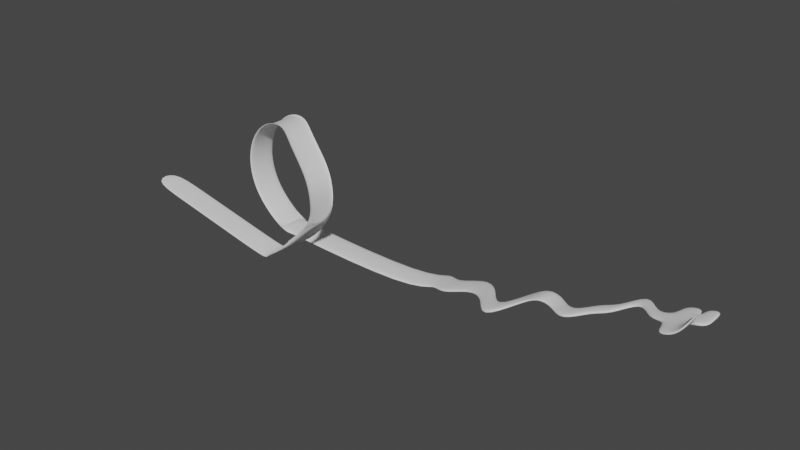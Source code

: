 # Source: deathloop1.blend  (saved by Blender 2.92.15; exported with 4.5.12 LTS)
import bpy
from mathutils import Matrix  # noqa: F401  (used for matrix-valued properties, if any)

bpy.ops.wm.read_factory_settings(use_empty=True)
scene = bpy.context.scene
scene.name = 'Scene'

# ---- collections
col_collection = bpy.data.collections.new('Collection'); scene.collection.children.link(col_collection)

# ---- world
world_world = bpy.data.worlds.new('World'); scene.world = world_world
world_world.use_nodes = True; world_world.node_tree.nodes.clear()
_N = world_world.node_tree.nodes; _L = world_world.node_tree.links
n0 = _N.new('ShaderNodeOutputWorld'); n0.name = 'World Output'; n0.location = (300, 300)
n1 = _N.new('ShaderNodeBackground'); n1.name = 'Background'; n1.location = (10, 300)
n1.inputs[0].default_value = (0.05088, 0.05088, 0.05088, 1.0)
_L.new(n1.outputs[0], n0.inputs[0])
n0.is_active_output = True
world_world.color = (0.05088, 0.05088, 0.05088)
world_world.use_sun_shadow = False
world_world.sun_shadow_jitter_overblur = 0.0

# ---- meshes
me_cube = bpy.data.meshes.new('Cube')
me_cube.from_pydata([(3.189, -1.634, -3.183), (5.217, -1.532, -1.0), (1.837, -3.634, -3.183), (5.217, -3.532, -1.0), (5.28, -1.367, 0.697), (5.284, -3.367, 0.6979), (4.633, -1.153, 2.267), (4.64, -3.153, 2.27), (2.04, -0.1627, 3.425), (2.05, -2.163, 3.433), (0.4289, 0.8046, 3.963), (0.4389, -1.195, 3.975), (-1.26, 1.027, 3.782), (-1.251, -0.9729, 3.798), (-2.72, 1.172, 2.916), (-2.715, -0.8278, 2.934), (-3.688, 1.249, 1.52), (-3.687, -0.7512, 1.54), (-3.989, 1.315, -0.1512), (-3.991, -0.6853, -0.1314), (-3.567, 1.406, -1.796), (-3.573, -0.5938, -1.778), (-2.499, 1.5, -3.117), (-2.508, -0.4999, -3.103), (-0.9792, 1.335, -3.874), (-0.9894, -0.6653, -3.864), (0.718, 0.9852, -3.931), (0.7089, -1.015, -3.925), (-0.9814, -0.6645, -3.64), (-0.9713, 1.335, -3.65), (0.7168, -1.014, -3.701), (0.726, 0.986, -3.707), (11.8, -1.067, -4.317), (11.81, 0.9332, -4.32), (11.75, -1.066, -4.098), (11.76, 0.934, -4.101), (3.117, -1.634, -3.116), (5.145, -1.532, -0.9333), (3.117, -3.634, -3.116), (5.145, -3.532, -0.9333), (0.7995, -1.634, -4.3), (0.7995, -3.634, -4.3), (0.7277, -1.634, -4.233), (0.7277, -3.634, -4.233), (0.5782, -1.634, -4.504), (0.5782, -3.634, -4.504), (0.5971, -1.634, -4.408), (0.5971, -3.634, -4.408), (-2.872, -1.634, -3.825), (-2.872, -3.634, -3.825), (-2.853, -1.634, -3.728), (-2.853, -3.634, -3.728), (-8.591, -1.634, -2.698), (-8.591, -3.634, -2.698), (-8.572, -1.634, -2.602), (-8.572, -3.634, -2.602), (-11.67, -1.634, -2.091), (-11.67, -3.634, -2.091), (-11.65, -1.634, -1.995), (-11.65, -3.634, -1.995), (30.23, -0.5965, -0.1473), (30.24, 0.2858, -0.1506), (30.18, -0.5961, 0.0713), (30.19, 0.2862, 0.06796), (13.02, 1.972, -4.046), (13.01, 0.04579, -4.043), (12.96, 0.04662, -3.824), (12.97, 1.973, -3.828), (14.2, 0.8491, -3.778), (14.19, -1.006, -3.775), (14.14, -1.005, -3.556), (14.15, 0.8499, -3.56), (16.05, 1.725, -3.361), (16.04, -0.01804, -3.358), (15.99, -0.01729, -3.14), (16.0, 1.726, -3.143), (17.67, 0.7272, -2.993), (17.66, -0.9172, -2.99), (17.61, -0.9165, -2.771), (17.62, 0.7279, -2.775), (19.25, -1.727, -2.636), (19.24, -3.276, -2.633), (19.19, -3.275, -2.414), (19.2, -1.726, -2.418), (20.44, 0.63, -2.368), (20.43, -0.8466, -2.364), (20.38, -0.8459, -2.146), (20.39, 0.6306, -2.149), (21.76, 0.5835, -1.583), (21.75, -0.8128, -1.58), (21.7, -0.8122, -1.362), (21.71, 0.5841, -1.365), (22.82, 0.5465, -1.829), (22.81, -0.7859, -1.826), (22.76, -0.7853, -1.608), (22.77, 0.547, -1.611), (24.26, -0.9158, -1.502), (24.25, -2.16, -1.499), (24.2, -2.16, -1.28), (24.21, -0.9152, -1.284), (25.53, 0.4511, -1.215), (25.52, -0.7166, -1.212), (25.47, -0.7161, -0.9931), (25.48, 0.4516, -0.9965), (26.69, 0.4105, -0.9542), (26.68, -0.6872, -0.9508), (26.63, -0.6867, -0.7323), (26.64, 0.411, -0.7356), (27.71, 2.317, -0.7233), (27.7, 1.281, -0.7199), (27.65, 1.282, -0.5014), (27.66, 2.317, -0.5047), (29.07, 0.3269, -0.4156), (29.06, -0.6264, -0.4123), (29.01, -0.626, -0.1937), (29.02, 0.3273, -0.1971), (31.64, -0.6119, 0.1721), (31.65, 0.2704, 0.1688), (31.59, -0.6115, 0.3907), (31.6, 0.2707, 0.3874), (30.25, 1.399, -0.1498), (30.2, 1.4, 0.06875), (31.66, 1.384, 0.1696), (31.61, 1.384, 0.3882), (30.16, -2.109, 0.07023), (30.21, -2.109, -0.1483), (31.58, -2.124, 0.3896), (31.63, -2.124, 0.1711), (32.73, -0.6238, 0.4178), (32.74, 0.2585, 0.4145), (32.68, -0.6234, 0.6364), (32.69, 0.2589, 0.633), (31.66, 1.319, 0.1695), (31.61, 1.319, 0.3881), (32.75, 1.307, 0.4152), (32.7, 1.307, 0.6338), (32.08, -0.2131, 1.24), (32.13, -0.2135, 1.022), (32.06, -1.726, 1.239), (32.11, -1.726, 1.021), (5.094, -3.532, -0.9952), (5.094, -1.532, -0.9952), (5.163, -3.368, 0.6784), (5.16, -1.368, 0.6737), (4.536, -3.153, 2.206), (4.534, -1.153, 2.193), (1.979, -2.163, 3.332), (1.984, -0.1634, 3.316), (0.4203, -1.196, 3.853), (0.4216, 0.8038, 3.84), (-1.214, -0.9736, 3.68), (-1.219, 1.026, 3.666), (-2.632, -0.8284, 2.843), (-2.636, 1.172, 2.826), (-3.574, -0.7516, 1.492), (-3.574, 1.248, 1.474), (-3.869, -0.6854, -0.128), (-3.866, 1.315, -0.1459), (-3.463, -0.5937, -1.724), (-3.457, 1.406, -1.74), (-2.432, -0.4996, -3.007), (-2.422, 1.5, -3.021), (-0.9344, -0.6649, -3.754), (-0.9243, 1.335, -3.764)], [], [(0, 2, 41, 40), (9, 11, 148, 146), (24, 22, 161, 163), (14, 12, 151, 153), (4, 1, 141, 143), (23, 25, 162, 160), (13, 15, 152, 150), (3, 5, 142, 140), (18, 16, 155, 157), (8, 6, 145, 147), (25, 24, 163, 162), (17, 19, 156, 154), (27, 26, 33, 32), (29, 28, 30, 31), (25, 27, 30, 28), (24, 25, 28, 29), (26, 24, 29, 31), (113, 112, 61, 60), (26, 31, 35, 33), (30, 27, 32, 34), (31, 30, 34, 35), (37, 36, 38, 39), (1, 0, 36, 37), (3, 1, 37, 39), (2, 3, 39, 38), (41, 43, 47, 45), (2, 38, 43, 41), (38, 36, 42, 43), (36, 0, 40, 42), (46, 44, 48, 50), (40, 41, 45, 44), (42, 40, 44, 46), (43, 42, 46, 47), (51, 50, 54, 55), (47, 46, 50, 51), (45, 47, 51, 49), (44, 45, 49, 48), (53, 55, 59, 57), (49, 51, 55, 53), (48, 49, 53, 52), (50, 48, 52, 54), (56, 57, 59, 58), (52, 53, 57, 56), (54, 52, 56, 58), (55, 54, 58, 59), (63, 119, 123, 121), (114, 113, 60, 62), (115, 114, 62, 63), (112, 115, 63, 61), (33, 35, 67, 64), (35, 34, 66, 67), (34, 32, 65, 66), (32, 33, 64, 65), (64, 67, 71, 68), (67, 66, 70, 71), (66, 65, 69, 70), (65, 64, 68, 69), (68, 71, 75, 72), (71, 70, 74, 75), (70, 69, 73, 74), (69, 68, 72, 73), (72, 75, 79, 76), (75, 74, 78, 79), (74, 73, 77, 78), (73, 72, 76, 77), (76, 79, 83, 80), (79, 78, 82, 83), (78, 77, 81, 82), (77, 76, 80, 81), (80, 83, 87, 84), (83, 82, 86, 87), (82, 81, 85, 86), (81, 80, 84, 85), (84, 87, 91, 88), (87, 86, 90, 91), (86, 85, 89, 90), (85, 84, 88, 89), (88, 91, 95, 92), (91, 90, 94, 95), (90, 89, 93, 94), (89, 88, 92, 93), (92, 95, 99, 96), (95, 94, 98, 99), (94, 93, 97, 98), (93, 92, 96, 97), (96, 99, 103, 100), (99, 98, 102, 103), (98, 97, 101, 102), (97, 96, 100, 101), (100, 103, 107, 104), (103, 102, 106, 107), (102, 101, 105, 106), (101, 100, 104, 105), (104, 107, 111, 108), (107, 106, 110, 111), (106, 105, 109, 110), (105, 104, 108, 109), (108, 111, 115, 112), (111, 110, 114, 115), (110, 109, 113, 114), (109, 108, 112, 113), (119, 131, 135, 133), (60, 61, 117, 116), (60, 116, 127, 125), (63, 62, 118, 119), (120, 121, 123, 122), (119, 117, 122, 123), (61, 63, 121, 120), (117, 61, 120, 122), (124, 125, 127, 126), (118, 62, 124, 126), (126, 127, 139, 138), (62, 60, 125, 124), (128, 129, 131, 130), (116, 117, 129, 128), (118, 116, 128, 130), (119, 118, 130, 131), (132, 133, 135, 134), (131, 129, 134, 135), (117, 119, 133, 132), (129, 117, 132, 134), (137, 136, 138, 139), (127, 116, 137, 139), (116, 118, 136, 137), (118, 126, 138, 136), (141, 140, 142, 143), (143, 142, 144, 145), (145, 144, 146, 147), (147, 146, 148, 149), (149, 148, 150, 151), (151, 150, 152, 153), (153, 152, 154, 155), (155, 154, 156, 157), (157, 156, 158, 159), (159, 158, 160, 161), (161, 160, 162, 163), (19, 21, 158, 156), (10, 8, 147, 149), (20, 18, 157, 159), (5, 7, 144, 142), (15, 17, 154, 152), (6, 4, 143, 145), (16, 14, 153, 155), (11, 13, 150, 148), (21, 23, 160, 158), (1, 3, 140, 141), (12, 10, 149, 151), (22, 20, 159, 161), (7, 9, 146, 144)])
me_cube.polygons.foreach_set('use_smooth', [True] * 149)
_uv = me_cube.uv_layers.new(name='UVMap')
_uv.uv.foreach_set('vector', [0.0, 0.0, 0.0, 0.0, 0.0, 0.0, 0.0, 0.0, 0.0, 0.0, 0.0, 0.0, 0.0, 0.0, 0.0, 0.0, 0.0, 0.0, 0.0, 0.0, 0.0, 0.0, 0.0, 0.0, 0.0, 0.0, 0.0, 0.0, 0.0, 0.0, 0.0, 0.0, 0.0, 0.0, 0.0, 0.0, 0.0, 0.0, 0.0, 0.0, 0.0, 0.0, 0.0, 0.0, 0.0, 0.0, 0.0, 0.0, 0.0, 0.0, 0.0, 0.0, 0.0, 0.0, 0.0, 0.0, 0.0, 0.0, 0.0, 0.0, 0.0, 0.0, 0.0, 0.0, 0.0, 0.0, 0.0, 0.0, 0.0, 0.0, 0.0, 0.0, 0.0, 0.0, 0.0, 0.0, 0.0, 0.0, 0.0, 0.0, 0.375, 0.75, 0.375, 0.5, 0.375, 0.5, 0.375, 0.75, 0.0, 0.0, 0.0, 0.0, 0.0, 0.0, 0.0, 0.0, 0.0, 0.0, 0.0, 0.0, 0.0, 0.0, 0.0, 0.0, 0.375, 0.5, 0.375, 0.75, 0.375, 0.75, 0.375, 0.5, 0.0, 0.0, 0.0, 0.0, 0.0, 0.0, 0.0, 0.0, 0.375, 0.5, 0.375, 0.75, 0.375, 0.75, 0.375, 0.5, 0.0, 0.0, 0.0, 0.0, 0.0, 0.0, 0.0, 0.0, 0.0, 0.0, 0.0, 0.0, 0.0, 0.0, 0.0, 0.0, 0.0, 0.0, 0.0, 0.0, 0.0, 0.0, 0.0, 0.0, 0.0, 0.0, 0.0, 0.0, 0.0, 0.0, 0.0, 0.0, 0.375, 0.5, 0.375, 0.75, 0.375, 0.75, 0.375, 0.5, 0.375, 0.5, 0.625, 0.5, 0.625, 0.75, 0.375, 0.75, 0.0, 0.0, 0.0, 0.0, 0.0, 0.0, 0.0, 0.0, 0.375, 0.75, 0.375, 0.5, 0.375, 0.5, 0.375, 0.75, 0.0, 0.0, 0.0, 0.0, 0.0, 0.0, 0.0, 0.0, 0.0, 0.0, 0.0, 0.0, 0.0, 0.0, 0.0, 0.0, 0.0, 0.0, 0.0, 0.0, 0.0, 0.0, 0.0, 0.0, 0.625, 0.75, 0.625, 0.5, 0.625, 0.5, 0.625, 0.75, 0.0, 0.0, 0.0, 0.0, 0.0, 0.0, 0.0, 0.0, 0.0, 0.0, 0.0, 0.0, 0.0, 0.0, 0.0, 0.0, 0.0, 0.0, 0.0, 0.0, 0.0, 0.0, 0.0, 0.0, 0.0, 0.0, 0.0, 0.0, 0.0, 0.0, 0.0, 0.0, 0.625, 0.75, 0.625, 0.5, 0.625, 0.5, 0.625, 0.75, 0.625, 0.75, 0.625, 0.5, 0.625, 0.5, 0.625, 0.75, 0.625, 0.75, 0.625, 0.5, 0.625, 0.5, 0.625, 0.75, 0.0, 0.0, 0.0, 0.0, 0.0, 0.0, 0.0, 0.0, 0.0, 0.0, 0.0, 0.0, 0.0, 0.0, 0.0, 0.0, 0.0, 0.0, 0.0, 0.0, 0.0, 0.0, 0.0, 0.0, 0.0, 0.0, 0.0, 0.0, 0.0, 0.0, 0.0, 0.0, 0.0, 0.0, 0.0, 0.0, 0.0, 0.0, 0.0, 0.0, 0.0, 0.0, 0.0, 0.0, 0.0, 0.0, 0.0, 0.0, 0.0, 0.0, 0.0, 0.0, 0.0, 0.0, 0.0, 0.0, 0.0, 0.0, 0.0, 0.0, 0.0, 0.0, 0.0, 0.0, 0.0, 0.0, 0.0, 0.0, 0.0, 0.0, 0.0, 0.0, 0.625, 0.75, 0.625, 0.5, 0.625, 0.5, 0.625, 0.75, 0.375, 0.5, 0.375, 0.5, 0.375, 0.5, 0.375, 0.5, 0.0, 0.0, 0.0, 0.0, 0.0, 0.0, 0.0, 0.0, 0.375, 0.5, 0.375, 0.75, 0.375, 0.75, 0.375, 0.5, 0.0, 0.0, 0.0, 0.0, 0.0, 0.0, 0.0, 0.0, 0.0, 0.0, 0.0, 0.0, 0.0, 0.0, 0.0, 0.0, 0.375, 0.5, 0.375, 0.75, 0.375, 0.75, 0.375, 0.5, 0.0, 0.0, 0.0, 0.0, 0.0, 0.0, 0.0, 0.0, 0.0, 0.0, 0.0, 0.0, 0.0, 0.0, 0.0, 0.0, 0.0, 0.0, 0.0, 0.0, 0.0, 0.0, 0.0, 0.0, 0.375, 0.5, 0.375, 0.75, 0.375, 0.75, 0.375, 0.5, 0.0, 0.0, 0.0, 0.0, 0.0, 0.0, 0.0, 0.0, 0.0, 0.0, 0.0, 0.0, 0.0, 0.0, 0.0, 0.0, 0.0, 0.0, 0.0, 0.0, 0.0, 0.0, 0.0, 0.0, 0.375, 0.5, 0.375, 0.75, 0.375, 0.75, 0.375, 0.5, 0.0, 0.0, 0.0, 0.0, 0.0, 0.0, 0.0, 0.0, 0.0, 0.0, 0.0, 0.0, 0.0, 0.0, 0.0, 0.0, 0.0, 0.0, 0.0, 0.0, 0.0, 0.0, 0.0, 0.0, 0.375, 0.5, 0.375, 0.75, 0.375, 0.75, 0.375, 0.5, 0.0, 0.0, 0.0, 0.0, 0.0, 0.0, 0.0, 0.0, 0.0, 0.0, 0.0, 0.0, 0.0, 0.0, 0.0, 0.0, 0.0, 0.0, 0.0, 0.0, 0.0, 0.0, 0.0, 0.0, 0.375, 0.5, 0.375, 0.75, 0.375, 0.75, 0.375, 0.5, 0.0, 0.0, 0.0, 0.0, 0.0, 0.0, 0.0, 0.0, 0.0, 0.0, 0.0, 0.0, 0.0, 0.0, 0.0, 0.0, 0.0, 0.0, 0.0, 0.0, 0.0, 0.0, 0.0, 0.0, 0.375, 0.5, 0.375, 0.75, 0.375, 0.75, 0.375, 0.5, 0.0, 0.0, 0.0, 0.0, 0.0, 0.0, 0.0, 0.0, 0.0, 0.0, 0.0, 0.0, 0.0, 0.0, 0.0, 0.0, 0.0, 0.0, 0.0, 0.0, 0.0, 0.0, 0.0, 0.0, 0.375, 0.5, 0.375, 0.75, 0.375, 0.75, 0.375, 0.5, 0.0, 0.0, 0.0, 0.0, 0.0, 0.0, 0.0, 0.0, 0.0, 0.0, 0.0, 0.0, 0.0, 0.0, 0.0, 0.0, 0.0, 0.0, 0.0, 0.0, 0.0, 0.0, 0.0, 0.0, 0.375, 0.5, 0.375, 0.75, 0.375, 0.75, 0.375, 0.5, 0.0, 0.0, 0.0, 0.0, 0.0, 0.0, 0.0, 0.0, 0.0, 0.0, 0.0, 0.0, 0.0, 0.0, 0.0, 0.0, 0.0, 0.0, 0.0, 0.0, 0.0, 0.0, 0.0, 0.0, 0.375, 0.5, 0.375, 0.75, 0.375, 0.75, 0.375, 0.5, 0.0, 0.0, 0.0, 0.0, 0.0, 0.0, 0.0, 0.0, 0.0, 0.0, 0.0, 0.0, 0.0, 0.0, 0.0, 0.0, 0.0, 0.0, 0.0, 0.0, 0.0, 0.0, 0.0, 0.0, 0.375, 0.5, 0.375, 0.75, 0.375, 0.75, 0.375, 0.5, 0.0, 0.0, 0.0, 0.0, 0.0, 0.0, 0.0, 0.0, 0.0, 0.0, 0.0, 0.0, 0.0, 0.0, 0.0, 0.0, 0.0, 0.0, 0.0, 0.0, 0.0, 0.0, 0.0, 0.0, 0.375, 0.5, 0.375, 0.75, 0.375, 0.75, 0.375, 0.5, 0.0, 0.0, 0.0, 0.0, 0.0, 0.0, 0.0, 0.0, 0.0, 0.0, 0.0, 0.0, 0.0, 0.0, 0.0, 0.0, 0.0, 0.0, 0.0, 0.0, 0.0, 0.0, 0.0, 0.0, 0.375, 0.5, 0.375, 0.75, 0.375, 0.75, 0.375, 0.5, 0.0, 0.0, 0.0, 0.0, 0.0, 0.0, 0.0, 0.0, 0.0, 0.0, 0.0, 0.0, 0.0, 0.0, 0.0, 0.0, 0.0, 0.0, 0.0, 0.0, 0.0, 0.0, 0.0, 0.0, 0.375, 0.5, 0.375, 0.75, 0.375, 0.75, 0.375, 0.5, 0.0, 0.0, 0.0, 0.0, 0.0, 0.0, 0.0, 0.0, 0.0, 0.0, 0.0, 0.0, 0.0, 0.0, 0.0, 0.0, 0.375, 0.5, 0.375, 0.5, 0.375, 0.5, 0.375, 0.5, 0.0, 0.0, 0.0, 0.0, 0.0, 0.0, 0.0, 0.0, 0.0, 0.0, 0.0, 0.0, 0.0, 0.0, 0.0, 0.0, 0.375, 0.5, 0.375, 0.75, 0.375, 0.75, 0.375, 0.5, 0.0, 0.0, 0.0, 0.0, 0.0, 0.0, 0.0, 0.0, 0.0, 0.0, 0.0, 0.0, 0.0, 0.0, 0.0, 0.0, 0.0, 0.0, 0.0, 0.0, 0.0, 0.0, 0.0, 0.0, 0.0, 0.0, 0.0, 0.0, 0.0, 0.0, 0.0, 0.0, 0.0, 0.0, 0.0, 0.0, 0.0, 0.0, 0.0, 0.0, 0.375, 0.75, 0.375, 0.75, 0.375, 0.75, 0.375, 0.75, 0.0, 0.0, 0.0, 0.0, 0.0, 0.0, 0.0, 0.0, 0.0, 0.0, 0.0, 0.0, 0.0, 0.0, 0.0, 0.0, 0.0, 0.0, 0.0, 0.0, 0.0, 0.0, 0.0, 0.0, 0.0, 0.0, 0.0, 0.0, 0.0, 0.0, 0.0, 0.0, 0.0, 0.0, 0.0, 0.0, 0.0, 0.0, 0.0, 0.0, 0.375, 0.5, 0.375, 0.75, 0.375, 0.75, 0.375, 0.5, 0.0, 0.0, 0.0, 0.0, 0.0, 0.0, 0.0, 0.0, 0.0, 0.0, 0.0, 0.0, 0.0, 0.0, 0.0, 0.0, 0.0, 0.0, 0.0, 0.0, 0.0, 0.0, 0.0, 0.0, 0.0, 0.0, 0.0, 0.0, 0.0, 0.0, 0.0, 0.0, 0.0, 0.0, 0.0, 0.0, 0.0, 0.0, 0.0, 0.0, 0.0, 0.0, 0.0, 0.0, 0.0, 0.0, 0.0, 0.0, 0.0, 0.0, 0.0, 0.0, 0.0, 0.0, 0.0, 0.0, 0.375, 0.75, 0.375, 0.75, 0.375, 0.75, 0.375, 0.75, 0.375, 0.5, 0.375, 0.75, 0.375, 0.75, 0.375, 0.5, 0.375, 0.5, 0.375, 0.75, 0.375, 0.75, 0.375, 0.5, 0.375, 0.5, 0.375, 0.75, 0.375, 0.75, 0.375, 0.5, 0.375, 0.5, 0.375, 0.75, 0.375, 0.75, 0.375, 0.5, 0.375, 0.5, 0.375, 0.75, 0.375, 0.75, 0.375, 0.5, 0.375, 0.5, 0.375, 0.75, 0.375, 0.75, 0.375, 0.5, 0.375, 0.5, 0.375, 0.75, 0.375, 0.75, 0.375, 0.5, 0.375, 0.5, 0.375, 0.75, 0.375, 0.75, 0.375, 0.5, 0.375, 0.5, 0.375, 0.75, 0.375, 0.75, 0.375, 0.5, 0.375, 0.5, 0.375, 0.75, 0.375, 0.75, 0.375, 0.5, 0.375, 0.5, 0.375, 0.75, 0.375, 0.75, 0.375, 0.5, 0.0, 0.0, 0.0, 0.0, 0.0, 0.0, 0.0, 0.0, 0.0, 0.0, 0.0, 0.0, 0.0, 0.0, 0.0, 0.0, 0.0, 0.0, 0.0, 0.0, 0.0, 0.0, 0.0, 0.0, 0.0, 0.0, 0.0, 0.0, 0.0, 0.0, 0.0, 0.0, 0.0, 0.0, 0.0, 0.0, 0.0, 0.0, 0.0, 0.0, 0.0, 0.0, 0.0, 0.0, 0.0, 0.0, 0.0, 0.0, 0.0, 0.0, 0.0, 0.0, 0.0, 0.0, 0.0, 0.0, 0.0, 0.0, 0.0, 0.0, 0.0, 0.0, 0.0, 0.0, 0.0, 0.0, 0.0, 0.0, 0.0, 0.0, 0.0, 0.0, 0.375, 0.5, 0.375, 0.75, 0.375, 0.75, 0.375, 0.5, 0.0, 0.0, 0.0, 0.0, 0.0, 0.0, 0.0, 0.0, 0.0, 0.0, 0.0, 0.0, 0.0, 0.0, 0.0, 0.0, 0.0, 0.0, 0.0, 0.0, 0.0, 0.0, 0.0, 0.0])
me_cube.use_remesh_preserve_volume = False
me_cube.use_remesh_preserve_attributes = False
me_cube.use_mirror_vertex_groups = False
me_cube.update()

# ---- objects
ob_cube = bpy.data.objects.new('Cube', me_cube)

# ---- transforms, parenting, visibility, modifiers, constraints
ob_cube.location = (0.0, 0.0, 0.0)
ob_cube.scale = (2.037, 2.278, 2.278)
ob_cube.lock_rotations_4d = False
ob_cube.empty_display_type = 'ARROWS'
ob_cube.lineart.crease_threshold = 0.0
_m = ob_cube.modifiers.new('Subdivision', 'SUBSURF')
_m.uv_smooth = 'PRESERVE_CORNERS'

# ---- collection membership
col_collection.objects.link(ob_cube)

# ---- scene / render settings (as saved in the file)
scene.frame_start = 1; scene.frame_end = 250; scene.frame_set(1)
scene.render.engine = 'BLENDER_EEVEE_NEXT'
scene.cycles.use_denoising = False
scene.cycles.samples = 128
scene.cycles.sampling_pattern = 'TABULATED_SOBOL'
scene.cycles.use_adaptive_sampling = False
scene.cycles.use_light_tree = False
scene.view_settings.view_transform = 'Filmic'
bpy.context.view_layer.update()

# ---- added for rendering (the .blend has no active camera and no usable light): camera, sun
cam_auto = bpy.data.cameras.new('AutoCamera')
cam_auto.lens = 50.0
cam_auto.sensor_width = 36.0
cam_auto.clip_end = 1518.66
ob_auto_camera = bpy.data.objects.new('AutoCamera', cam_auto)
scene.collection.objects.link(ob_auto_camera)
ob_auto_camera.location = (108.006, -105.34, 68.6237)
ob_auto_camera.rotation_euler = (1.09748, -7.21219e-08, 0.694738)
scene.camera = ob_auto_camera
light_auto_sun = bpy.data.lights.new('AutoSun', 'SUN')
light_auto_sun.energy = 3.0
light_auto_sun.angle = 0.0523599
ob_auto_sun = bpy.data.objects.new('AutoSun', light_auto_sun)
scene.collection.objects.link(ob_auto_sun)
ob_auto_sun.rotation_euler = (0.872665, 0.174533, 0.523599)
bpy.context.view_layer.update()
